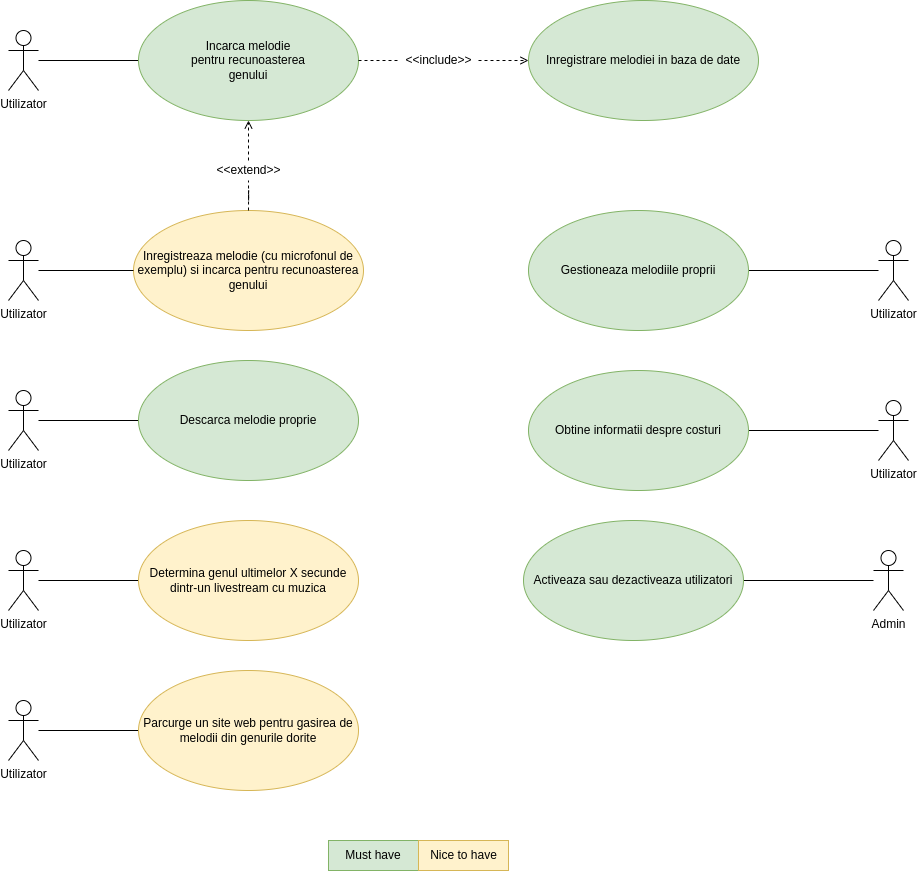

The diagram above was exported from draw.io. Its source (the exported page's mxGraphModel, read from the mxfile embedded in the PNG):
<mxGraphModel dx="2607" dy="1496" grid="1" gridSize="10" guides="1" tooltips="1" connect="1" arrows="1" fold="1" page="0" pageScale="1" pageWidth="850" pageHeight="1100" background="#ffffff" math="0" shadow="0">
  <root>
    <mxCell id="0" />
    <mxCell id="1" parent="0" />
    <mxCell id="KHgheBfHh52hsCc37Nwc-3" style="edgeStyle=orthogonalEdgeStyle;rounded=0;orthogonalLoop=1;jettySize=auto;html=1;entryX=0;entryY=0.5;entryDx=0;entryDy=0;endArrow=none;endFill=0;" parent="1" source="KHgheBfHh52hsCc37Nwc-1" target="KHgheBfHh52hsCc37Nwc-2" edge="1">
      <mxGeometry relative="1" as="geometry" />
    </mxCell>
    <mxCell id="KHgheBfHh52hsCc37Nwc-1" value="Utilizator" style="shape=umlActor;verticalLabelPosition=bottom;verticalAlign=top;html=1;outlineConnect=0;" parent="1" vertex="1">
      <mxGeometry x="90" y="320" width="30" height="60" as="geometry" />
    </mxCell>
    <mxCell id="KHgheBfHh52hsCc37Nwc-2" value="Incarca melodie&lt;br&gt;pentru recunoasterea&lt;br&gt;genului" style="ellipse;whiteSpace=wrap;html=1;fillColor=#d5e8d4;strokeColor=#82b366;" parent="1" vertex="1">
      <mxGeometry x="220" y="290" width="220" height="120" as="geometry" />
    </mxCell>
    <mxCell id="KHgheBfHh52hsCc37Nwc-5" style="edgeStyle=orthogonalEdgeStyle;rounded=0;orthogonalLoop=1;jettySize=auto;html=1;entryX=0.5;entryY=1;entryDx=0;entryDy=0;dashed=1;endArrow=open;endFill=0;startArrow=none;" parent="1" source="KHgheBfHh52hsCc37Nwc-7" target="KHgheBfHh52hsCc37Nwc-2" edge="1">
      <mxGeometry relative="1" as="geometry" />
    </mxCell>
    <mxCell id="KHgheBfHh52hsCc37Nwc-4" value="Inregistreaza melodie (cu microfonul de exemplu) si incarca pentru recunoasterea genului" style="ellipse;whiteSpace=wrap;html=1;fillColor=#fff2cc;strokeColor=#d6b656;" parent="1" vertex="1">
      <mxGeometry x="215" y="500" width="230" height="120" as="geometry" />
    </mxCell>
    <mxCell id="KHgheBfHh52hsCc37Nwc-8" style="edgeStyle=orthogonalEdgeStyle;rounded=0;orthogonalLoop=1;jettySize=auto;html=1;entryX=1;entryY=0.5;entryDx=0;entryDy=0;endArrow=none;endFill=0;" parent="1" source="KHgheBfHh52hsCc37Nwc-9" target="KHgheBfHh52hsCc37Nwc-10" edge="1">
      <mxGeometry relative="1" as="geometry" />
    </mxCell>
    <mxCell id="KHgheBfHh52hsCc37Nwc-9" value="Utilizator" style="shape=umlActor;verticalLabelPosition=bottom;verticalAlign=top;html=1;outlineConnect=0;" parent="1" vertex="1">
      <mxGeometry x="960" y="530" width="30" height="60" as="geometry" />
    </mxCell>
    <mxCell id="KHgheBfHh52hsCc37Nwc-10" value="Gestioneaza melodiile proprii" style="ellipse;whiteSpace=wrap;html=1;fillColor=#d5e8d4;strokeColor=#82b366;" parent="1" vertex="1">
      <mxGeometry x="610" y="500" width="220" height="120" as="geometry" />
    </mxCell>
    <mxCell id="KHgheBfHh52hsCc37Nwc-16" value="Inregistrare melodiei in baza de date" style="ellipse;whiteSpace=wrap;html=1;fillColor=#d5e8d4;strokeColor=#82b366;" parent="1" vertex="1">
      <mxGeometry x="610" y="290" width="230" height="120" as="geometry" />
    </mxCell>
    <mxCell id="KHgheBfHh52hsCc37Nwc-17" style="edgeStyle=orthogonalEdgeStyle;rounded=0;orthogonalLoop=1;jettySize=auto;html=1;entryX=0;entryY=0.5;entryDx=0;entryDy=0;dashed=1;endArrow=open;endFill=0;exitX=1;exitY=0.5;exitDx=0;exitDy=0;startArrow=none;" parent="1" source="KHgheBfHh52hsCc37Nwc-18" target="KHgheBfHh52hsCc37Nwc-16" edge="1">
      <mxGeometry relative="1" as="geometry">
        <mxPoint x="560" y="350" as="sourcePoint" />
        <mxPoint x="420" y="470" as="targetPoint" />
      </mxGeometry>
    </mxCell>
    <mxCell id="KHgheBfHh52hsCc37Nwc-19" style="edgeStyle=orthogonalEdgeStyle;rounded=0;orthogonalLoop=1;jettySize=auto;html=1;entryX=0;entryY=0.5;entryDx=0;entryDy=0;endArrow=none;endFill=0;" parent="1" source="KHgheBfHh52hsCc37Nwc-20" target="KHgheBfHh52hsCc37Nwc-21" edge="1">
      <mxGeometry relative="1" as="geometry" />
    </mxCell>
    <mxCell id="KHgheBfHh52hsCc37Nwc-20" value="Utilizator" style="shape=umlActor;verticalLabelPosition=bottom;verticalAlign=top;html=1;outlineConnect=0;" parent="1" vertex="1">
      <mxGeometry x="90" y="840" width="30" height="60" as="geometry" />
    </mxCell>
    <mxCell id="KHgheBfHh52hsCc37Nwc-21" value="Determina genul ultimelor X secunde&lt;br&gt;dintr-un livestream cu muzica" style="ellipse;whiteSpace=wrap;html=1;fillColor=#fff2cc;strokeColor=#d6b656;" parent="1" vertex="1">
      <mxGeometry x="220" y="810" width="220" height="120" as="geometry" />
    </mxCell>
    <mxCell id="dPEeS4IEXqatceNqZUvt-1" style="edgeStyle=orthogonalEdgeStyle;rounded=0;orthogonalLoop=1;jettySize=auto;html=1;entryX=0;entryY=0.5;entryDx=0;entryDy=0;endArrow=none;endFill=0;" parent="1" source="dPEeS4IEXqatceNqZUvt-2" target="dPEeS4IEXqatceNqZUvt-3" edge="1">
      <mxGeometry relative="1" as="geometry">
        <mxPoint x="220" y="1020" as="targetPoint" />
      </mxGeometry>
    </mxCell>
    <mxCell id="dPEeS4IEXqatceNqZUvt-2" value="Utilizator" style="shape=umlActor;verticalLabelPosition=bottom;verticalAlign=top;html=1;outlineConnect=0;" parent="1" vertex="1">
      <mxGeometry x="90" y="990" width="30" height="60" as="geometry" />
    </mxCell>
    <mxCell id="dPEeS4IEXqatceNqZUvt-3" value="Parcurge un site web pentru gasirea de melodii din genurile dorite" style="ellipse;whiteSpace=wrap;html=1;fillColor=#fff2cc;strokeColor=#d6b656;" parent="1" vertex="1">
      <mxGeometry x="220" y="960" width="220" height="120" as="geometry" />
    </mxCell>
    <mxCell id="dPEeS4IEXqatceNqZUvt-8" value="Must have" style="text;html=1;strokeColor=#82b366;fillColor=#d5e8d4;align=center;verticalAlign=middle;whiteSpace=wrap;rounded=0;" parent="1" vertex="1">
      <mxGeometry x="410" y="1130" width="90" height="30" as="geometry" />
    </mxCell>
    <mxCell id="dPEeS4IEXqatceNqZUvt-9" value="Nice to have" style="text;html=1;align=center;verticalAlign=middle;resizable=0;points=[];autosize=1;strokeColor=#d6b656;fillColor=#fff2cc;" parent="1" vertex="1">
      <mxGeometry x="500" y="1130" width="90" height="30" as="geometry" />
    </mxCell>
    <mxCell id="wQV2VHd1Q9IIegxUyB-u-1" style="edgeStyle=orthogonalEdgeStyle;rounded=0;orthogonalLoop=1;jettySize=auto;html=1;entryX=0;entryY=0.5;entryDx=0;entryDy=0;endArrow=none;endFill=0;" edge="1" parent="1" source="wQV2VHd1Q9IIegxUyB-u-2" target="wQV2VHd1Q9IIegxUyB-u-3">
      <mxGeometry relative="1" as="geometry" />
    </mxCell>
    <mxCell id="wQV2VHd1Q9IIegxUyB-u-2" value="Utilizator" style="shape=umlActor;verticalLabelPosition=bottom;verticalAlign=top;html=1;outlineConnect=0;" vertex="1" parent="1">
      <mxGeometry x="90" y="680" width="30" height="60" as="geometry" />
    </mxCell>
    <mxCell id="wQV2VHd1Q9IIegxUyB-u-3" value="Descarca melodie proprie" style="ellipse;whiteSpace=wrap;html=1;fillColor=#d5e8d4;strokeColor=#82b366;" vertex="1" parent="1">
      <mxGeometry x="220" y="650" width="220" height="120" as="geometry" />
    </mxCell>
    <mxCell id="wQV2VHd1Q9IIegxUyB-u-4" style="edgeStyle=orthogonalEdgeStyle;rounded=0;orthogonalLoop=1;jettySize=auto;html=1;endArrow=none;endFill=0;entryX=0;entryY=0.5;entryDx=0;entryDy=0;" edge="1" parent="1" source="wQV2VHd1Q9IIegxUyB-u-5" target="KHgheBfHh52hsCc37Nwc-4">
      <mxGeometry relative="1" as="geometry">
        <mxPoint x="170" y="560" as="targetPoint" />
      </mxGeometry>
    </mxCell>
    <mxCell id="wQV2VHd1Q9IIegxUyB-u-5" value="Utilizator" style="shape=umlActor;verticalLabelPosition=bottom;verticalAlign=top;html=1;outlineConnect=0;" vertex="1" parent="1">
      <mxGeometry x="90" y="530" width="30" height="60" as="geometry" />
    </mxCell>
    <mxCell id="wQV2VHd1Q9IIegxUyB-u-10" value="" style="edgeStyle=orthogonalEdgeStyle;rounded=0;orthogonalLoop=1;jettySize=auto;html=1;entryX=0.5;entryY=1;entryDx=0;entryDy=0;dashed=1;endArrow=none;endFill=0;" edge="1" parent="1" source="KHgheBfHh52hsCc37Nwc-4" target="KHgheBfHh52hsCc37Nwc-7">
      <mxGeometry relative="1" as="geometry">
        <mxPoint x="330" y="500" as="sourcePoint" />
        <mxPoint x="330" y="410" as="targetPoint" />
      </mxGeometry>
    </mxCell>
    <mxCell id="KHgheBfHh52hsCc37Nwc-7" value="&amp;lt;&amp;lt;extend&amp;gt;&amp;gt;" style="text;html=1;align=center;verticalAlign=middle;resizable=0;points=[];autosize=1;strokeColor=none;fillColor=none;" parent="1" vertex="1">
      <mxGeometry x="290" y="450" width="80" height="20" as="geometry" />
    </mxCell>
    <mxCell id="wQV2VHd1Q9IIegxUyB-u-11" value="" style="edgeStyle=orthogonalEdgeStyle;rounded=0;orthogonalLoop=1;jettySize=auto;html=1;entryX=0;entryY=0.5;entryDx=0;entryDy=0;dashed=1;endArrow=none;endFill=0;exitX=1;exitY=0.5;exitDx=0;exitDy=0;" edge="1" parent="1" source="KHgheBfHh52hsCc37Nwc-2" target="KHgheBfHh52hsCc37Nwc-18">
      <mxGeometry relative="1" as="geometry">
        <mxPoint x="440" y="350" as="sourcePoint" />
        <mxPoint x="580" y="350" as="targetPoint" />
      </mxGeometry>
    </mxCell>
    <mxCell id="KHgheBfHh52hsCc37Nwc-18" value="&amp;lt;&amp;lt;include&amp;gt;&amp;gt;" style="text;html=1;align=center;verticalAlign=middle;resizable=0;points=[];autosize=1;strokeColor=none;fillColor=none;" parent="1" vertex="1">
      <mxGeometry x="480" y="340" width="80" height="20" as="geometry" />
    </mxCell>
    <mxCell id="wQV2VHd1Q9IIegxUyB-u-12" style="edgeStyle=orthogonalEdgeStyle;rounded=0;orthogonalLoop=1;jettySize=auto;html=1;entryX=1;entryY=0.5;entryDx=0;entryDy=0;endArrow=none;endFill=0;" edge="1" parent="1" source="wQV2VHd1Q9IIegxUyB-u-13" target="wQV2VHd1Q9IIegxUyB-u-14">
      <mxGeometry relative="1" as="geometry" />
    </mxCell>
    <mxCell id="wQV2VHd1Q9IIegxUyB-u-13" value="Utilizator" style="shape=umlActor;verticalLabelPosition=bottom;verticalAlign=top;html=1;outlineConnect=0;" vertex="1" parent="1">
      <mxGeometry x="960" y="690" width="30" height="60" as="geometry" />
    </mxCell>
    <mxCell id="wQV2VHd1Q9IIegxUyB-u-14" value="Obtine informatii despre costuri" style="ellipse;whiteSpace=wrap;html=1;fillColor=#d5e8d4;strokeColor=#82b366;" vertex="1" parent="1">
      <mxGeometry x="610" y="660" width="220" height="120" as="geometry" />
    </mxCell>
    <mxCell id="wQV2VHd1Q9IIegxUyB-u-15" style="edgeStyle=orthogonalEdgeStyle;rounded=0;orthogonalLoop=1;jettySize=auto;html=1;entryX=1;entryY=0.5;entryDx=0;entryDy=0;endArrow=none;endFill=0;" edge="1" parent="1" source="wQV2VHd1Q9IIegxUyB-u-16" target="wQV2VHd1Q9IIegxUyB-u-17">
      <mxGeometry relative="1" as="geometry" />
    </mxCell>
    <mxCell id="wQV2VHd1Q9IIegxUyB-u-16" value="Admin" style="shape=umlActor;verticalLabelPosition=bottom;verticalAlign=top;html=1;outlineConnect=0;" vertex="1" parent="1">
      <mxGeometry x="955" y="840" width="30" height="60" as="geometry" />
    </mxCell>
    <mxCell id="wQV2VHd1Q9IIegxUyB-u-17" value="Activeaza sau dezactiveaza utilizatori" style="ellipse;whiteSpace=wrap;html=1;fillColor=#d5e8d4;strokeColor=#82b366;" vertex="1" parent="1">
      <mxGeometry x="605" y="810" width="220" height="120" as="geometry" />
    </mxCell>
  </root>
</mxGraphModel>